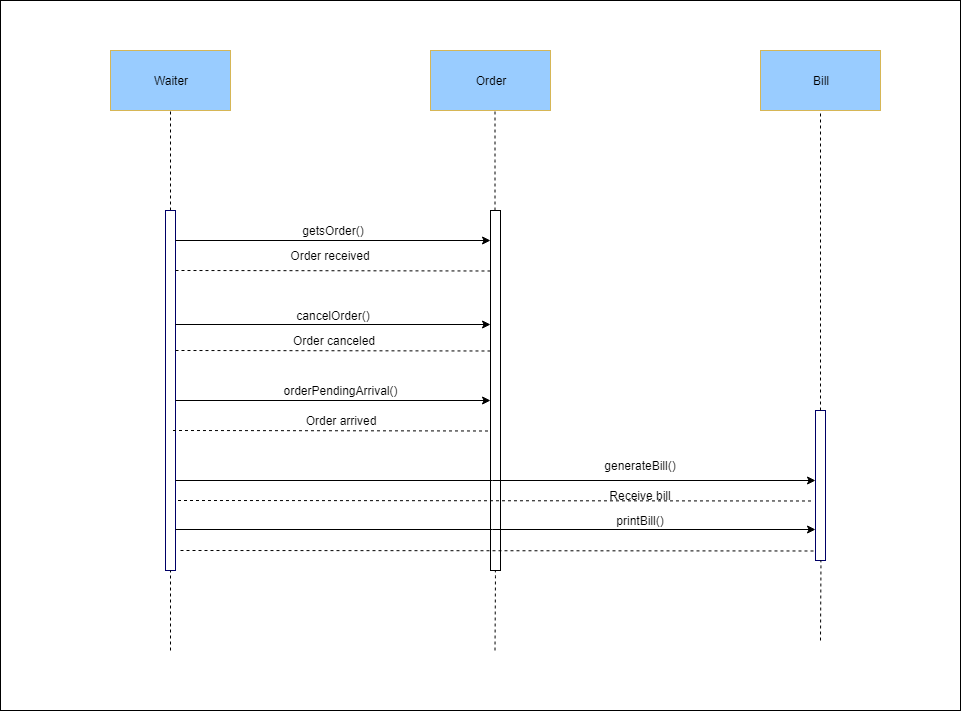

The diagram above was exported from draw.io. Its source (the exported page's mxGraphModel, read from the mxfile embedded in the PNG):
<mxGraphModel dx="2244" dy="747" grid="1" gridSize="10" guides="1" tooltips="1" connect="1" arrows="1" fold="1" page="1" pageScale="1" pageWidth="850" pageHeight="1100" math="0" shadow="0">
  <root>
    <mxCell id="0" />
    <mxCell id="1" parent="0" />
    <mxCell id="kZlLK6tG7j2KwEOwjLuP-1" value="" style="rounded=0;whiteSpace=wrap;html=1;" parent="1" vertex="1">
      <mxGeometry x="-30" y="20" width="960" height="710" as="geometry" />
    </mxCell>
    <mxCell id="kZlLK6tG7j2KwEOwjLuP-2" value="" style="rounded=0;whiteSpace=wrap;html=1;fillColor=#99CCFF;strokeColor=#d6b656;" parent="1" vertex="1">
      <mxGeometry x="80" y="70" width="120" height="60" as="geometry" />
    </mxCell>
    <mxCell id="kZlLK6tG7j2KwEOwjLuP-3" value="Waiter" style="text;html=1;strokeColor=none;fillColor=none;align=center;verticalAlign=middle;whiteSpace=wrap;rounded=0;" parent="1" vertex="1">
      <mxGeometry x="120" y="90" width="40" height="20" as="geometry" />
    </mxCell>
    <mxCell id="kZlLK6tG7j2KwEOwjLuP-4" value="" style="endArrow=none;dashed=1;html=1;entryX=0.5;entryY=1;entryDx=0;entryDy=0;exitX=0.5;exitY=0;exitDx=0;exitDy=0;" parent="1" source="kZlLK6tG7j2KwEOwjLuP-5" target="kZlLK6tG7j2KwEOwjLuP-2" edge="1">
      <mxGeometry width="50" height="50" relative="1" as="geometry">
        <mxPoint x="20" y="570" as="sourcePoint" />
        <mxPoint x="70" y="520" as="targetPoint" />
      </mxGeometry>
    </mxCell>
    <mxCell id="kZlLK6tG7j2KwEOwjLuP-5" value="" style="rounded=0;whiteSpace=wrap;html=1;strokeColor=#000066;" parent="1" vertex="1">
      <mxGeometry x="135" y="230" width="10" height="360" as="geometry" />
    </mxCell>
    <mxCell id="kZlLK6tG7j2KwEOwjLuP-7" value="" style="rounded=0;whiteSpace=wrap;html=1;fillColor=#99CCFF;strokeColor=#d6b656;" parent="1" vertex="1">
      <mxGeometry x="400" y="70" width="120" height="60" as="geometry" />
    </mxCell>
    <mxCell id="kZlLK6tG7j2KwEOwjLuP-10" value="" style="endArrow=none;dashed=1;html=1;" parent="1" edge="1">
      <mxGeometry width="50" height="50" relative="1" as="geometry">
        <mxPoint x="464.5" y="230" as="sourcePoint" />
        <mxPoint x="464.5" y="130" as="targetPoint" />
        <Array as="points">
          <mxPoint x="464.5" y="170" />
        </Array>
      </mxGeometry>
    </mxCell>
    <mxCell id="kZlLK6tG7j2KwEOwjLuP-12" value="" style="endArrow=classic;html=1;entryX=0;entryY=0.25;entryDx=0;entryDy=0;" parent="1" edge="1">
      <mxGeometry width="50" height="50" relative="1" as="geometry">
        <mxPoint x="145" y="260" as="sourcePoint" />
        <mxPoint x="460" y="260" as="targetPoint" />
      </mxGeometry>
    </mxCell>
    <mxCell id="kZlLK6tG7j2KwEOwjLuP-14" value="" style="endArrow=classic;html=1;entryX=0;entryY=0.25;entryDx=0;entryDy=0;" parent="1" edge="1">
      <mxGeometry width="50" height="50" relative="1" as="geometry">
        <mxPoint x="145" y="344" as="sourcePoint" />
        <mxPoint x="460" y="344" as="targetPoint" />
      </mxGeometry>
    </mxCell>
    <mxCell id="kZlLK6tG7j2KwEOwjLuP-26" value="" style="rounded=0;whiteSpace=wrap;html=1;gradientColor=none;" vertex="1" parent="1">
      <mxGeometry x="460" y="230" width="10" height="360" as="geometry" />
    </mxCell>
    <mxCell id="kZlLK6tG7j2KwEOwjLuP-27" value="" style="endArrow=none;dashed=1;html=1;" edge="1" parent="1">
      <mxGeometry width="50" height="50" relative="1" as="geometry">
        <mxPoint x="140" y="670" as="sourcePoint" />
        <mxPoint x="140" y="590" as="targetPoint" />
      </mxGeometry>
    </mxCell>
    <mxCell id="kZlLK6tG7j2KwEOwjLuP-28" value="" style="endArrow=none;dashed=1;html=1;" edge="1" parent="1">
      <mxGeometry width="50" height="50" relative="1" as="geometry">
        <mxPoint x="464.5" y="670" as="sourcePoint" />
        <mxPoint x="464.5" y="590" as="targetPoint" />
        <Array as="points">
          <mxPoint x="465" y="590" />
        </Array>
      </mxGeometry>
    </mxCell>
    <mxCell id="L8UJxWE6J7JwxrK4qb2Q-2" value="cancelOrder()" style="text;html=1;strokeColor=none;fillColor=none;align=center;verticalAlign=middle;whiteSpace=wrap;rounded=0;" vertex="1" parent="1">
      <mxGeometry x="282.5" y="325" width="40" height="20" as="geometry" />
    </mxCell>
    <mxCell id="L8UJxWE6J7JwxrK4qb2Q-5" value="getsOrder()" style="text;html=1;strokeColor=none;fillColor=none;align=center;verticalAlign=middle;whiteSpace=wrap;rounded=0;" vertex="1" parent="1">
      <mxGeometry x="282.5" y="240" width="40" height="20" as="geometry" />
    </mxCell>
    <mxCell id="kZlLK6tG7j2KwEOwjLuP-29" value="" style="endArrow=none;dashed=1;html=1;" edge="1" parent="1">
      <mxGeometry width="50" height="50" relative="1" as="geometry">
        <mxPoint x="145" y="290" as="sourcePoint" />
        <mxPoint x="460" y="290.5" as="targetPoint" />
      </mxGeometry>
    </mxCell>
    <mxCell id="L8UJxWE6J7JwxrK4qb2Q-7" value="Order received" style="text;html=1;strokeColor=none;fillColor=none;align=center;verticalAlign=middle;whiteSpace=wrap;rounded=0;" vertex="1" parent="1">
      <mxGeometry x="255" y="260" width="90" height="30" as="geometry" />
    </mxCell>
    <mxCell id="L8UJxWE6J7JwxrK4qb2Q-8" value="" style="endArrow=none;dashed=1;html=1;" edge="1" parent="1">
      <mxGeometry width="50" height="50" relative="1" as="geometry">
        <mxPoint x="145" y="370" as="sourcePoint" />
        <mxPoint x="460" y="370.5" as="targetPoint" />
      </mxGeometry>
    </mxCell>
    <mxCell id="L8UJxWE6J7JwxrK4qb2Q-9" value="Order canceled" style="text;html=1;strokeColor=none;fillColor=none;align=center;verticalAlign=middle;whiteSpace=wrap;rounded=0;" vertex="1" parent="1">
      <mxGeometry x="257.5" y="350" width="90" height="20" as="geometry" />
    </mxCell>
    <mxCell id="L8UJxWE6J7JwxrK4qb2Q-11" value="" style="endArrow=classic;html=1;entryX=0;entryY=0.25;entryDx=0;entryDy=0;" edge="1" parent="1">
      <mxGeometry width="50" height="50" relative="1" as="geometry">
        <mxPoint x="145" y="420" as="sourcePoint" />
        <mxPoint x="460" y="420" as="targetPoint" />
      </mxGeometry>
    </mxCell>
    <mxCell id="L8UJxWE6J7JwxrK4qb2Q-12" value="" style="endArrow=none;dashed=1;html=1;" edge="1" parent="1">
      <mxGeometry width="50" height="50" relative="1" as="geometry">
        <mxPoint x="142.5" y="450" as="sourcePoint" />
        <mxPoint x="457.5" y="450.5" as="targetPoint" />
      </mxGeometry>
    </mxCell>
    <mxCell id="L8UJxWE6J7JwxrK4qb2Q-13" value="orderPendingArrival()" style="text;html=1;strokeColor=none;fillColor=none;align=center;verticalAlign=middle;whiteSpace=wrap;rounded=0;" vertex="1" parent="1">
      <mxGeometry x="290" y="400" width="40" height="20" as="geometry" />
    </mxCell>
    <mxCell id="L8UJxWE6J7JwxrK4qb2Q-15" value="Order arrived" style="text;html=1;strokeColor=none;fillColor=none;align=center;verticalAlign=middle;whiteSpace=wrap;rounded=0;" vertex="1" parent="1">
      <mxGeometry x="250" y="430" width="120" height="20" as="geometry" />
    </mxCell>
    <mxCell id="kZlLK6tG7j2KwEOwjLuP-32" value="Order" style="text;html=1;strokeColor=none;fillColor=none;align=center;verticalAlign=middle;whiteSpace=wrap;rounded=0;" vertex="1" parent="1">
      <mxGeometry x="440" y="90" width="40" height="20" as="geometry" />
    </mxCell>
    <mxCell id="kZlLK6tG7j2KwEOwjLuP-33" value="" style="rounded=0;whiteSpace=wrap;html=1;fillColor=#99CCFF;strokeColor=#d6b656;" vertex="1" parent="1">
      <mxGeometry x="730" y="70" width="120" height="60" as="geometry" />
    </mxCell>
    <mxCell id="kZlLK6tG7j2KwEOwjLuP-34" value="" style="rounded=0;whiteSpace=wrap;html=1;strokeColor=#000066;" vertex="1" parent="1">
      <mxGeometry x="785" y="430" width="10" height="150" as="geometry" />
    </mxCell>
    <mxCell id="kZlLK6tG7j2KwEOwjLuP-35" value="" style="endArrow=none;dashed=1;html=1;exitX=0.5;exitY=0;exitDx=0;exitDy=0;" edge="1" parent="1" source="kZlLK6tG7j2KwEOwjLuP-34">
      <mxGeometry width="50" height="50" relative="1" as="geometry">
        <mxPoint x="790" y="230" as="sourcePoint" />
        <mxPoint x="790" y="130" as="targetPoint" />
        <Array as="points">
          <mxPoint x="790" y="170" />
        </Array>
      </mxGeometry>
    </mxCell>
    <mxCell id="kZlLK6tG7j2KwEOwjLuP-36" value="" style="endArrow=none;dashed=1;html=1;" edge="1" parent="1">
      <mxGeometry width="50" height="50" relative="1" as="geometry">
        <mxPoint x="790" y="660" as="sourcePoint" />
        <mxPoint x="790" y="580" as="targetPoint" />
        <Array as="points">
          <mxPoint x="790.5" y="580" />
        </Array>
      </mxGeometry>
    </mxCell>
    <mxCell id="kZlLK6tG7j2KwEOwjLuP-37" value="Bill" style="text;html=1;strokeColor=none;fillColor=none;align=center;verticalAlign=middle;whiteSpace=wrap;rounded=0;" vertex="1" parent="1">
      <mxGeometry x="770" y="90" width="40" height="20" as="geometry" />
    </mxCell>
    <mxCell id="kZlLK6tG7j2KwEOwjLuP-38" value="" style="endArrow=classic;html=1;" edge="1" parent="1">
      <mxGeometry width="50" height="50" relative="1" as="geometry">
        <mxPoint x="145" y="500" as="sourcePoint" />
        <mxPoint x="785" y="500" as="targetPoint" />
      </mxGeometry>
    </mxCell>
    <mxCell id="kZlLK6tG7j2KwEOwjLuP-39" value="" style="endArrow=none;dashed=1;html=1;" edge="1" parent="1">
      <mxGeometry width="50" height="50" relative="1" as="geometry">
        <mxPoint x="147.5" y="520" as="sourcePoint" />
        <mxPoint x="782.5" y="520.5" as="targetPoint" />
      </mxGeometry>
    </mxCell>
    <mxCell id="L8UJxWE6J7JwxrK4qb2Q-21" value="generateBill()" style="text;html=1;strokeColor=none;fillColor=none;align=center;verticalAlign=middle;whiteSpace=wrap;rounded=0;" vertex="1" parent="1">
      <mxGeometry x="590" y="475" width="40" height="20" as="geometry" />
    </mxCell>
    <mxCell id="kZlLK6tG7j2KwEOwjLuP-40" value="" style="endArrow=classic;html=1;" edge="1" parent="1">
      <mxGeometry width="50" height="50" relative="1" as="geometry">
        <mxPoint x="145" y="549" as="sourcePoint" />
        <mxPoint x="785" y="549" as="targetPoint" />
      </mxGeometry>
    </mxCell>
    <mxCell id="L8UJxWE6J7JwxrK4qb2Q-23" value="Receive bill&lt;br&gt;" style="text;html=1;strokeColor=none;fillColor=none;align=center;verticalAlign=middle;whiteSpace=wrap;rounded=0;" vertex="1" parent="1">
      <mxGeometry x="575" y="505" width="70" height="20" as="geometry" />
    </mxCell>
    <mxCell id="L8UJxWE6J7JwxrK4qb2Q-24" value="" style="endArrow=none;dashed=1;html=1;" edge="1" parent="1">
      <mxGeometry width="50" height="50" relative="1" as="geometry">
        <mxPoint x="150" y="570" as="sourcePoint" />
        <mxPoint x="785" y="570.5" as="targetPoint" />
      </mxGeometry>
    </mxCell>
    <mxCell id="L8UJxWE6J7JwxrK4qb2Q-26" value="printBill()" style="text;html=1;strokeColor=none;fillColor=none;align=center;verticalAlign=middle;whiteSpace=wrap;rounded=0;" vertex="1" parent="1">
      <mxGeometry x="590" y="530" width="40" height="20" as="geometry" />
    </mxCell>
  </root>
</mxGraphModel>